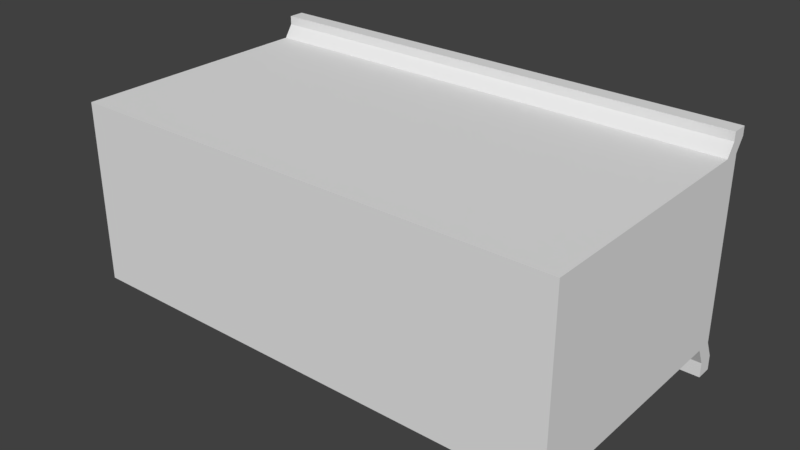 # Source: Wall_Cabinet_3.blend  (saved by Blender 2.79.0; exported with 4.5.12 LTS)
import bpy
from mathutils import Matrix  # noqa: F401  (used for matrix-valued properties, if any)

bpy.ops.wm.read_factory_settings(use_empty=True)
scene = bpy.context.scene
scene.name = 'Scene'

# ---- collections
col_collection_1 = bpy.data.collections.new('Collection 1'); scene.collection.children.link(col_collection_1)

# ---- materials (node trees are filled in below, after node groups)
mat_material = bpy.data.materials.new('Material')
mat_material.alpha_threshold = 0.0
mat_material.use_transparent_shadow = False
mat_material.roughness = 0.5
mat_material.line_color = (0.0, 0.0, 0.0, 1.0)

# ---- material node trees

# ---- world
world_world = bpy.data.worlds.new('World'); scene.world = world_world
world_world.color = (0.05088, 0.05088, 0.05088)
world_world.use_sun_shadow = False
world_world.sun_shadow_jitter_overblur = 0.0
world_world.cycles.sampling_method = 'MANUAL'

# ---- meshes
me_cylinder_003 = bpy.data.meshes.new('Cylinder.003')
me_cylinder_003.from_pydata([(2.384e-07, -0.05069, 0.05372), (2.384e-07, 0.02385, 0.05372), (-0.04652, -0.05069, 0.02686), (-0.04652, 0.02385, 0.02686), (-0.04652, -0.05069, -0.02686), (-0.04652, 0.02385, -0.02686), (2.384e-07, -0.05069, -0.05372), (2.384e-07, 0.02385, -0.05372), (0.04652, -0.05069, -0.02686), (0.04652, 0.02385, -0.02686), (0.04652, -0.05069, 0.02686), (0.04652, 0.02385, 0.02686), (2.384e-07, 0.001491, 0.05372), (-0.04652, 0.001491, 0.02686), (-0.04652, 0.001491, -0.02686), (2.384e-07, 0.001491, -0.05372), (0.04652, 0.001491, -0.02686), (0.04652, 0.001491, 0.02686), (-0.07185, 0.02385, 0.04148), (2.384e-07, 0.02385, 0.08296), (2.384e-07, 0.001491, 0.08296), (-0.07185, 0.02385, -0.04148), (2.384e-07, 0.02385, -0.08296), (0.07185, 0.02385, -0.04148), (0.07185, 0.02385, 0.04148), (-0.07185, 0.001491, 0.04148), (-0.07185, 0.001491, -0.04148), (2.384e-07, 0.001491, -0.08296), (0.07185, 0.001491, -0.04148), (0.07185, 0.001491, 0.04148)], [], [(7, 9, 23, 22), (14, 13, 25, 26), (9, 11, 24, 23), (12, 17, 29, 20), (3, 1, 11, 9, 7, 5), (11, 1, 19, 24), (15, 14, 26, 27), (0, 2, 4, 6, 8, 10), (10, 17, 12, 0), (8, 16, 17, 10), (6, 15, 16, 8), (4, 14, 15, 6), (2, 13, 14, 4), (0, 12, 13, 2), (20, 19, 18, 25), (25, 18, 21, 26), (26, 21, 22, 27), (27, 22, 23, 28), (28, 23, 24, 29), (29, 24, 19, 20), (1, 3, 18, 19), (5, 7, 22, 21), (17, 16, 28, 29), (3, 5, 21, 18), (13, 12, 20, 25), (16, 15, 27, 28)])
_uv = me_cylinder_003.uv_layers.new(name='UVMap')
_uv.uv.foreach_set('vector', [0.5457, 0.1691, 0.5457, 0.3309, 0.4639, 0.375, 0.4639, 0.125, 0.232, 0.08813, 0.08177, 0.1691, 0.0, 0.125, 0.232, 0.0, 0.5457, 0.3309, 0.6959, 0.4119, 0.6959, 0.5, 0.4639, 0.375, 0.08177, 0.3309, 0.232, 0.4119, 0.232, 0.5, 2.405e-08, 0.375, 0.846, 0.1691, 0.846, 0.3309, 0.6959, 0.4119, 0.5457, 0.3309, 0.5457, 0.1691, 0.6959, 0.08813, 0.6959, 0.4119, 0.846, 0.3309, 0.9278, 0.375, 0.6959, 0.5, 0.3821, 0.1691, 0.232, 0.08813, 0.232, 0.0, 0.4639, 0.125, 0.0, 0.7428, 8.419e-08, 0.5809, 0.1502, 0.5, 0.3004, 0.5809, 0.3004, 0.7428, 0.1502, 0.8237, 0.4688, 0.8237, 0.3004, 0.8237, 0.3004, 0.7428, 0.4688, 0.7428, 0.4688, 0.7428, 0.6373, 0.7428, 0.6373, 0.8237, 0.4688, 0.8237, 0.4688, 0.5809, 0.6373, 0.5809, 0.6373, 0.7428, 0.4688, 0.7428, 0.4688, 0.5, 0.6373, 0.5, 0.6373, 0.5809, 0.4688, 0.5809, 0.4688, 0.5809, 0.3004, 0.5809, 0.3004, 0.5, 0.4688, 0.5, 0.4688, 0.7428, 0.3004, 0.7428, 0.3004, 0.5809, 0.4688, 0.5809, 0.9278, 0.125, 1.0, 0.125, 1.0, 0.375, 0.9278, 0.375, 0.9278, 0.375, 1.0, 0.375, 1.0, 0.5, 0.9278, 0.5, 0.9278, 0.5, 1.0, 0.5, 1.0, 0.625, 0.9278, 0.625, 0.9278, 0.625, 1.0, 0.625, 1.0, 0.875, 0.9278, 0.875, 0.9278, 0.875, 1.0, 0.875, 1.0, 1.0, 0.9278, 1.0, 0.9278, 0.0, 1.0, 0.0, 1.0, 0.125, 0.9278, 0.125, 0.846, 0.3309, 0.846, 0.1691, 0.9278, 0.125, 0.9278, 0.375, 0.6959, 0.08813, 0.5457, 0.1691, 0.4639, 0.125, 0.6959, 0.0, 0.232, 0.4119, 0.3821, 0.3309, 0.4639, 0.375, 0.232, 0.5, 0.846, 0.1691, 0.6959, 0.08813, 0.6959, 0.0, 0.9278, 0.125, 0.08177, 0.1691, 0.08177, 0.3309, 2.405e-08, 0.375, 0.0, 0.125, 0.3821, 0.3309, 0.3821, 0.1691, 0.4639, 0.125, 0.4639, 0.375])
me_cylinder_003.use_remesh_preserve_volume = False
me_cylinder_003.use_remesh_preserve_attributes = False
me_cylinder_003.use_mirror_vertex_groups = False
me_cylinder_003.update()
me_cylinder_002 = bpy.data.meshes.new('Cylinder.002')
me_cylinder_002.from_pydata([(-1.192e-07, -0.05069, 0.05372), (-1.192e-07, 0.02385, 0.05372), (-0.04652, -0.05069, 0.02686), (-0.04652, 0.02385, 0.02686), (-0.04652, -0.05069, -0.02686), (-0.04652, 0.02385, -0.02686), (-1.192e-07, -0.05069, -0.05372), (-1.192e-07, 0.02385, -0.05372), (0.04652, -0.05069, -0.02686), (0.04652, 0.02385, -0.02686), (0.04652, -0.05069, 0.02686), (0.04652, 0.02385, 0.02686), (-1.192e-07, 0.001491, 0.05372), (-0.04652, 0.001491, 0.02686), (-0.04652, 0.001491, -0.02686), (-1.192e-07, 0.001491, -0.05372), (0.04652, 0.001491, -0.02686), (0.04652, 0.001491, 0.02686), (-0.07185, 0.02385, 0.04148), (-1.192e-07, 0.02385, 0.08296), (-1.192e-07, 0.001491, 0.08296), (-0.07185, 0.02385, -0.04148), (-1.192e-07, 0.02385, -0.08296), (0.07185, 0.02385, -0.04148), (0.07185, 0.02385, 0.04148), (-0.07185, 0.001491, 0.04148), (-0.07185, 0.001491, -0.04148), (-1.192e-07, 0.001491, -0.08296), (0.07185, 0.001491, -0.04148), (0.07185, 0.001491, 0.04148)], [], [(7, 9, 23, 22), (14, 13, 25, 26), (9, 11, 24, 23), (12, 17, 29, 20), (3, 1, 11, 9, 7, 5), (11, 1, 19, 24), (15, 14, 26, 27), (0, 2, 4, 6, 8, 10), (10, 17, 12, 0), (8, 16, 17, 10), (6, 15, 16, 8), (4, 14, 15, 6), (2, 13, 14, 4), (0, 12, 13, 2), (20, 19, 18, 25), (25, 18, 21, 26), (26, 21, 22, 27), (27, 22, 23, 28), (28, 23, 24, 29), (29, 24, 19, 20), (1, 3, 18, 19), (5, 7, 22, 21), (17, 16, 28, 29), (3, 5, 21, 18), (13, 12, 20, 25), (16, 15, 27, 28)])
_uv = me_cylinder_002.uv_layers.new(name='UVMap')
_uv.uv.foreach_set('vector', [0.5457, 0.1691, 0.5457, 0.3309, 0.4639, 0.375, 0.4639, 0.125, 0.232, 0.4119, 0.3821, 0.3309, 0.4639, 0.375, 0.232, 0.5, 0.5457, 0.3309, 0.6959, 0.4119, 0.6959, 0.5, 0.4639, 0.375, 0.3821, 0.1691, 0.232, 0.08813, 0.232, 0.0, 0.4639, 0.125, 0.846, 0.1691, 0.846, 0.3309, 0.6959, 0.4119, 0.5457, 0.3309, 0.5457, 0.1691, 0.6959, 0.08813, 0.6959, 0.4119, 0.846, 0.3309, 0.9278, 0.375, 0.6959, 0.5, 0.08177, 0.3309, 0.232, 0.4119, 0.232, 0.5, 4.811e-08, 0.375, 0.0, 0.7428, 0.0, 0.5809, 0.1502, 0.5, 0.3004, 0.5809, 0.3004, 0.7428, 0.1502, 0.8237, 0.4688, 0.8237, 0.3004, 0.8237, 0.3004, 0.7428, 0.4688, 0.7428, 0.4688, 0.7428, 0.6373, 0.7428, 0.6373, 0.8237, 0.4688, 0.8237, 0.4688, 0.5809, 0.6373, 0.5809, 0.6373, 0.7428, 0.4688, 0.7428, 0.4688, 0.5, 0.6373, 0.5, 0.6373, 0.5809, 0.4688, 0.5809, 0.4688, 0.5809, 0.3004, 0.5809, 0.3004, 0.5, 0.4688, 0.5, 0.4688, 0.7428, 0.3004, 0.7428, 0.3004, 0.5809, 0.4688, 0.5809, 0.9278, 0.125, 1.0, 0.125, 1.0, 0.375, 0.9278, 0.375, 0.9278, 0.375, 1.0, 0.375, 1.0, 0.5, 0.9278, 0.5, 0.9278, 0.5, 1.0, 0.5, 1.0, 0.625, 0.9278, 0.625, 0.9278, 0.625, 1.0, 0.625, 1.0, 0.875, 0.9278, 0.875, 0.9278, 0.875, 1.0, 0.875, 1.0, 1.0, 0.9278, 1.0, 0.9278, 0.0, 1.0, 0.0, 1.0, 0.125, 0.9278, 0.125, 0.846, 0.3309, 0.846, 0.1691, 0.9278, 0.125, 0.9278, 0.375, 0.6959, 0.08813, 0.5457, 0.1691, 0.4639, 0.125, 0.6959, 0.0, 0.232, 0.08813, 0.08177, 0.1691, 0.0, 0.125, 0.232, 0.0, 0.846, 0.1691, 0.6959, 0.08813, 0.6959, 0.0, 0.9278, 0.125, 0.3821, 0.3309, 0.3821, 0.1691, 0.4639, 0.125, 0.4639, 0.375, 0.08177, 0.1691, 0.08177, 0.3309, 4.811e-08, 0.375, 0.0, 0.125])
me_cylinder_002.use_remesh_preserve_volume = False
me_cylinder_002.use_remesh_preserve_attributes = False
me_cylinder_002.use_mirror_vertex_groups = False
me_cylinder_002.update()
me_cube = bpy.data.meshes.new('Cube')
me_cube.from_pydata([(-1.886, -1.0, 0.2683), (-1.886, 1.0, 0.2683), (-1.886, -1.0, -1.114), (-1.886, 1.0, -1.114), (-1.76, 1.0, -1.003), (-1.76, 1.0, 0.1574), (-0.1259, 1.0, 0.1574), (-0.1259, 1.0, -1.003), (-1.701, 0.914, -0.9374), (-1.701, 0.914, 0.09153), (-0.1849, 0.914, 0.09153), (-0.1849, 0.914, -0.9374), (-1.589, 1.0, -0.8792), (-1.589, 1.0, 0.03333), (-0.2969, 1.0, 0.03333), (-0.2969, 1.0, -0.8792), (1.886, -1.0, 0.2683), (1.886, 1.0, 0.2683), (3.017e-07, -1.0, 0.2683), (-2.973e-10, 1.0, 0.2683), (1.886, -1.0, -1.114), (1.886, 1.0, -1.114), (3.017e-07, -1.0, -1.114), (-2.973e-10, 1.0, -1.114), (1.76, 1.0, -1.003), (1.76, 1.0, 0.1574), (0.1259, 1.0, 0.1574), (0.1259, 1.0, -1.003), (1.701, 0.914, -0.9374), (1.701, 0.914, 0.09153), (0.1849, 0.914, 0.09153), (0.1849, 0.914, -0.9374), (1.589, 1.0, -0.8792), (1.589, 1.0, 0.03333), (0.2969, 1.0, 0.03333), (0.2969, 1.0, -0.8792), (-1.886, 0.8766, 0.2683), (3.257e-08, 0.8766, 0.2683), (-1.886, 0.8766, -1.114), (1.886, 0.8766, 0.2683), (1.886, 0.8766, -1.114), (-1.886, 0.9415, 0.3637), (-1.886, 1.065, 0.3637), (-2.973e-10, 1.065, 0.3637), (3.257e-08, 0.9415, 0.3637), (1.886, 0.9415, 0.3637), (1.886, 1.065, 0.3637), (-1.886, 0.9415, 0.4303), (-1.886, 1.065, 0.4303), (-2.973e-10, 1.065, 0.4303), (3.257e-08, 0.9415, 0.4303), (1.886, 0.9415, 0.4303), (1.886, 1.065, 0.4303), (1.192e-07, 0.8766, -1.114), (-1.886, 1.065, -1.249), (-2.973e-10, 1.065, -1.249), (-1.886, 0.9415, -1.249), (1.886, 1.065, -1.249), (1.886, 0.9415, -1.249), (1.192e-07, 0.9415, -1.249), (-1.886, 1.065, -1.363), (-2.973e-10, 1.065, -1.363), (-1.886, 0.9415, -1.363), (1.886, 1.065, -1.363), (1.886, 0.9415, -1.363), (1.192e-07, 0.9415, -1.363)], [], [(38, 36, 1, 3), (1, 19, 6, 5), (1, 36, 41, 42), (0, 2, 22, 18), (6, 7, 11, 10), (23, 3, 4, 7), (19, 23, 7, 6), (3, 1, 5, 4), (8, 9, 13, 12), (4, 5, 9, 8), (7, 4, 8, 11), (5, 6, 10, 9), (12, 13, 14, 15), (11, 8, 12, 15), (9, 10, 14, 13), (10, 11, 15, 14), (40, 21, 17, 39), (17, 25, 26, 19), (19, 1, 42, 43), (16, 18, 22, 20), (26, 30, 31, 27), (23, 27, 24, 21), (19, 26, 27, 23), (21, 24, 25, 17), (28, 32, 33, 29), (24, 28, 29, 25), (27, 31, 28, 24), (25, 29, 30, 26), (32, 35, 34, 33), (31, 35, 32, 28), (29, 33, 34, 30), (30, 34, 35, 31), (16, 39, 37, 18), (20, 40, 39, 16), (0, 18, 37, 36), (2, 0, 36, 38), (46, 43, 49, 52), (41, 44, 50, 47), (36, 37, 44, 41), (17, 19, 43, 46), (37, 39, 45, 44), (39, 17, 46, 45), (47, 50, 49, 48), (51, 52, 49, 50), (42, 41, 47, 48), (44, 45, 51, 50), (45, 46, 52, 51), (43, 42, 48, 49), (23, 21, 57, 55), (21, 40, 58, 57), (2, 38, 53, 22), (22, 53, 40, 20), (58, 59, 65, 64), (59, 56, 62, 65), (53, 38, 56, 59), (40, 53, 59, 58), (38, 3, 54, 56), (3, 23, 55, 54), (63, 64, 65, 61), (60, 61, 65, 62), (55, 57, 63, 61), (54, 55, 61, 60), (57, 58, 64, 63), (56, 54, 60, 62)])
_uv = me_cube.uv_layers.new(name='UVMap')
_uv.uv.foreach_set('vector', [0.03341, 0.7487, 0.219, 0.7487, 0.219, 0.7651, 0.03341, 0.7651, 0.525, 0.5, 0.525, 0.25, 0.5399, 0.2667, 0.5399, 0.4833, 0.219, 0.7651, 0.219, 0.7487, 0.2318, 0.7573, 0.2318, 0.7737, 0.7442, 0.0, 0.9286, 0.0, 0.9286, 0.25, 0.7442, 0.25, 0.5045, 0.8548, 0.5045, 0.701, 0.5161, 0.7097, 0.5161, 0.8461, 0.7103, 0.25, 0.7103, 0.5, 0.6955, 0.4833, 0.6955, 0.2667, 0.525, 0.25, 0.7103, 0.25, 0.6955, 0.2667, 0.5399, 0.2667, 0.7103, 0.5, 0.525, 0.5, 0.5399, 0.4833, 0.6955, 0.4833, 0.4815, 0.5, 0.6194, 0.5, 0.6109, 0.5149, 0.4886, 0.5149, 0.493, 0.701, 0.493, 0.8548, 0.4815, 0.8461, 0.4815, 0.7097, 0.7969, 0.7166, 0.7969, 0.5, 0.8085, 0.5078, 0.8085, 0.7088, 0.8085, 0.7166, 0.8085, 0.5, 0.82, 0.5078, 0.82, 0.7088, 0.4886, 0.5149, 0.6109, 0.5149, 0.6109, 0.6861, 0.4886, 0.6861, 0.8662, 0.5, 0.8662, 0.701, 0.8546, 0.6861, 0.8546, 0.5149, 0.82, 0.701, 0.82, 0.5, 0.8315, 0.5149, 0.8315, 0.6861, 0.6194, 0.701, 0.4815, 0.701, 0.4886, 0.6861, 0.6109, 0.6861, 0.448, 0.7487, 0.448, 0.7651, 0.2625, 0.7651, 0.2625, 0.7487, 0.525, 3.16e-08, 0.5399, 0.01668, 0.5399, 0.2333, 0.525, 0.25, 0.525, 0.25, 0.525, 0.5, 0.5127, 0.5, 0.5127, 0.25, 0.7442, 0.5, 0.7442, 0.25, 0.9286, 0.25, 0.9286, 0.5, 0.5161, 0.701, 0.5276, 0.7097, 0.5276, 0.8461, 0.5161, 0.8548, 0.7103, 0.25, 0.6955, 0.2333, 0.6955, 0.01668, 0.7103, 0.0, 0.525, 0.25, 0.5399, 0.2333, 0.6955, 0.2333, 0.7103, 0.25, 0.7103, 0.0, 0.6955, 0.01668, 0.5399, 0.01668, 0.525, 3.16e-08, 0.7573, 0.5, 0.7501, 0.5149, 0.6278, 0.5149, 0.6194, 0.5, 0.493, 0.701, 0.5045, 0.7097, 0.5045, 0.8461, 0.493, 0.8548, 0.7969, 0.7166, 0.7854, 0.7088, 0.7854, 0.5078, 0.7969, 0.5, 0.7738, 0.5, 0.7854, 0.5078, 0.7854, 0.7088, 0.7738, 0.7166, 0.7501, 0.5149, 0.7501, 0.6861, 0.6278, 0.6861, 0.6278, 0.5149, 0.8546, 0.701, 0.8431, 0.6861, 0.8431, 0.5149, 0.8546, 0.5, 0.8315, 0.5, 0.8431, 0.5149, 0.8431, 0.6861, 0.8315, 0.701, 0.6194, 0.701, 0.6278, 0.6861, 0.7501, 0.6861, 0.7573, 0.701, 4.801e-08, 0.0, 0.2519, 1.422e-07, 0.2519, 0.25, 0.0, 0.25, 0.448, 0.5, 0.448, 0.7487, 0.2625, 0.7487, 0.2625, 0.5, 3.2e-08, 0.5, 0.0, 0.25, 0.2519, 0.25, 0.2519, 0.5, 0.03341, 0.5, 0.219, 0.5, 0.219, 0.7487, 0.03341, 0.7487, 0.5127, 3.16e-08, 0.5127, 0.25, 0.5038, 0.25, 0.5038, 3.16e-08, 0.9717, 0.0, 0.9717, 0.25, 0.9628, 0.25, 0.9628, 0.0, 0.9834, 0.0, 0.9834, 0.25, 0.9717, 0.25, 0.9717, 0.0, 0.525, 3.16e-08, 0.525, 0.25, 0.5127, 0.25, 0.5127, 3.16e-08, 0.9834, 0.25, 0.9834, 0.5, 0.9717, 0.5, 0.9717, 0.25, 0.2625, 0.7487, 0.2625, 0.7651, 0.2497, 0.7737, 0.2497, 0.7573, 0.7573, 1.0, 0.7573, 0.75, 0.7738, 0.75, 0.7738, 1.0, 0.7573, 0.5, 0.7738, 0.5, 0.7738, 0.75, 0.7573, 0.75, 0.2318, 0.7737, 0.2318, 0.7573, 0.2407, 0.7573, 0.2407, 0.7737, 0.9717, 0.25, 0.9717, 0.5, 0.9628, 0.5, 0.9628, 0.25, 0.2497, 0.7573, 0.2497, 0.7737, 0.2407, 0.7737, 0.2407, 0.7573, 0.5127, 0.25, 0.5127, 0.5, 0.5038, 0.5, 0.5038, 0.25, 0.7103, 0.25, 0.7103, 0.0, 0.7289, 0.0, 0.7289, 0.25, 0.448, 0.7651, 0.448, 0.7487, 0.4662, 0.7573, 0.4662, 0.7737, 0.2519, 0.0, 0.5038, 1.58e-07, 0.5038, 0.25, 0.2519, 0.25, 0.2519, 0.25, 0.5038, 0.25, 0.5038, 0.5, 0.2519, 0.5, 0.9476, 0.5, 0.9476, 0.25, 0.9628, 0.25, 0.9628, 0.5, 0.9476, 0.25, 0.9476, 0.0, 0.9628, 0.0, 0.9628, 0.25, 0.9286, 0.25, 0.9286, 3.16e-08, 0.9476, 0.0, 0.9476, 0.25, 0.9286, 0.5, 0.9286, 0.25, 0.9476, 0.25, 0.9476, 0.5, 0.03341, 0.7487, 0.03341, 0.7651, 0.01525, 0.7737, 0.01525, 0.7573, 0.7103, 0.5, 0.7103, 0.25, 0.7289, 0.25, 0.7289, 0.5, 0.9834, 1.58e-08, 1.0, 0.0, 1.0, 0.25, 0.9834, 0.25, 0.9834, 0.5, 0.9834, 0.25, 1.0, 0.25, 1.0, 0.5, 0.7289, 0.25, 0.7289, 0.0, 0.7442, 0.0, 0.7442, 0.25, 0.7289, 0.5, 0.7289, 0.25, 0.7442, 0.25, 0.7442, 0.5, 0.4662, 0.7737, 0.4662, 0.7573, 0.4815, 0.7573, 0.4815, 0.7737, 0.01525, 0.7573, 0.01525, 0.7737, 0.0, 0.7737, 0.0, 0.7573])
me_cube.materials.append(mat_material)
me_cube.use_remesh_preserve_volume = False
me_cube.use_remesh_preserve_attributes = False
me_cube.use_mirror_vertex_groups = False
me_cube.update()

# ---- objects
ob_wall_cabinet = bpy.data.objects.new('Wall Cabinet', None)
ob_cabinet_handle_2 = bpy.data.objects.new('Cabinet Handle 2', me_cylinder_003)
ob_cabinet_handle_1 = bpy.data.objects.new('Cabinet Handle 1', me_cylinder_002)
ob_wall_cabinet_base = bpy.data.objects.new('Wall Cabinet Base', me_cube)

# ---- transforms, parenting, visibility, modifiers, constraints
ob_wall_cabinet.location = (0.0, 0.0, 0.0)
ob_wall_cabinet.empty_image_offset = (0.0, 0.0)
ob_wall_cabinet.lineart.crease_threshold = 0.0
ob_cabinet_handle_2.parent = ob_wall_cabinet
ob_cabinet_handle_2.location = (-0.05906, 1.051, -1.003)
ob_cabinet_handle_2.scale = (0.5869, 1.0, 0.5869)
ob_cabinet_handle_2.lineart.crease_threshold = 0.0
ob_cabinet_handle_1.parent = ob_wall_cabinet
ob_cabinet_handle_1.location = (0.05402, 1.051, -1.001)
ob_cabinet_handle_1.scale = (0.5869, 1.0, 0.5869)
ob_cabinet_handle_1.lineart.crease_threshold = 0.0
ob_wall_cabinet_base.parent = ob_wall_cabinet
ob_wall_cabinet_base.location = (0.0, 0.0, 0.0)
ob_wall_cabinet_base.lock_rotations_4d = False
ob_wall_cabinet_base.empty_display_type = 'ARROWS'
ob_wall_cabinet_base.lineart.crease_threshold = 0.0

# ---- collection membership
col_collection_1.objects.link(ob_wall_cabinet)
col_collection_1.objects.link(ob_cabinet_handle_2)
col_collection_1.objects.link(ob_cabinet_handle_1)
col_collection_1.objects.link(ob_wall_cabinet_base)

# ---- scene / render settings (as saved in the file)
scene.frame_start = 1; scene.frame_end = 250; scene.frame_set(1)
scene.render.engine = 'BLENDER_EEVEE_NEXT'
scene.render.resolution_percentage = 50
scene.render.dither_intensity = 0.0
scene.cycles.use_denoising = False
scene.cycles.samples = 128
scene.cycles.sampling_pattern = 'TABULATED_SOBOL'
scene.cycles.use_adaptive_sampling = False
scene.cycles.use_light_tree = False
scene.cycles.blur_glossy = 0.0
scene.cycles.sample_clamp_indirect = 0.0
scene.view_settings.view_transform = 'Standard'
bpy.context.view_layer.update()

# ---- added for rendering (the .blend has no active camera and no usable light): camera, sun
cam_auto = bpy.data.cameras.new('AutoCamera')
cam_auto.lens = 50.0
cam_auto.sensor_width = 36.0
cam_auto.clip_end = 1000.0
ob_auto_camera = bpy.data.objects.new('AutoCamera', cam_auto)
scene.collection.objects.link(ob_auto_camera)
ob_auto_camera.location = (4.31521, -5.14098, 2.98577)
ob_auto_camera.rotation_euler = (1.09748, -7.21219e-08, 0.694738)
scene.camera = ob_auto_camera
light_auto_sun = bpy.data.lights.new('AutoSun', 'SUN')
light_auto_sun.energy = 3.0
light_auto_sun.angle = 0.0523599
ob_auto_sun = bpy.data.objects.new('AutoSun', light_auto_sun)
scene.collection.objects.link(ob_auto_sun)
ob_auto_sun.rotation_euler = (0.872665, 0.174533, 0.523599)
bpy.context.view_layer.update()
